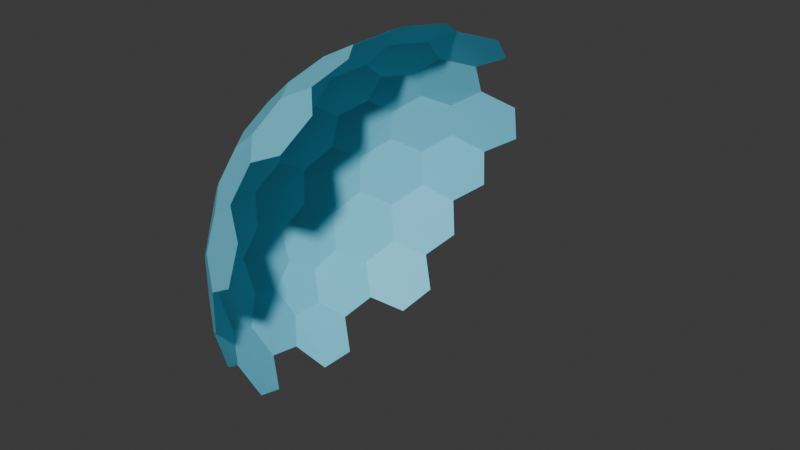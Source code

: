# Source: shield.blend  (saved by Blender 4.0.36; exported with 4.5.12 LTS)
import bpy
from mathutils import Matrix  # noqa: F401  (used for matrix-valued properties, if any)

bpy.ops.wm.read_factory_settings(use_empty=True)
scene = bpy.context.scene
scene.name = 'Scene'

# ---- collections
col_collection = bpy.data.collections.new('Collection'); scene.collection.children.link(col_collection)

# ---- materials (node trees are filled in below, after node groups)
mat_material = bpy.data.materials.new('Material')
mat_material.use_transparent_shadow = False

# ---- material node trees
mat_material.use_nodes = True; mat_material.node_tree.nodes.clear()
_N = mat_material.node_tree.nodes; _L = mat_material.node_tree.links
n0 = _N.new('ShaderNodeBsdfPrincipled'); n0.name = 'Principled BSDF'; n0.location = (10, 300)
n0.inputs[0].default_value = (0.1839, 0.7163, 0.946, 0.4026)
n0.inputs[3].default_value = 1.45
n1 = _N.new('ShaderNodeOutputMaterial'); n1.name = 'Material Output'; n1.location = (300, 300)
_L.new(n0.outputs[0], n1.inputs[0])
n1.is_active_output = True

# ---- world
world_world = bpy.data.worlds.new('World'); scene.world = world_world
world_world.use_nodes = True; world_world.node_tree.nodes.clear()
_N = world_world.node_tree.nodes; _L = world_world.node_tree.links
n0 = _N.new('ShaderNodeOutputWorld'); n0.name = 'World Output'; n0.location = (300, 300)
n1 = _N.new('ShaderNodeBackground'); n1.name = 'Background'; n1.location = (10, 300)
n1.inputs[0].default_value = (0.05088, 0.05088, 0.05088, 1.0)
_L.new(n1.outputs[0], n0.inputs[0])
n0.is_active_output = True
world_world.color = (0.05088, 0.05088, 0.05088)
world_world.use_sun_shadow = False
world_world.sun_shadow_jitter_overblur = 0.0

# ---- meshes
me_icosphere = bpy.data.meshes.new('Icosphere')
me_icosphere.from_pydata([(-0.8913, -0.127, -0.3995), (-0.9325, -9.662e-09, -0.317), (-0.6209, -0.5481, 0.533), (-0.7132, 0.4211, 0.533), (-0.2546, 0.2928, 0.9011), (-0.1836, 0.565, 0.7777), (-0.307, 0.4394, 0.8199), (-0.464, 0.4449, 0.7412), (-0.2249, 0.6922, 0.6556), (-0.3843, 0.6903, 0.5817), (-0.4991, 0.5689, 0.626), (-0.6209, 0.5481, 0.533), (-0.3571, 0.1517, 0.9011), (-0.5665, 0.3038, 0.7412), (-0.284, -7.567e-10, 0.9402), (-0.3571, -0.1517, 0.9011), (-0.5128, 0.1562, 0.8199), (-0.5941, 3.26e-09, 0.7777), (-0.5128, -0.1562, 0.8199), (-0.5665, -0.3038, 0.7412), (-0.6953, 0.2988, 0.626), (-0.7753, 0.1521, 0.5817), (-0.7278, -8.207e-09, 0.6556), (-0.7753, -0.1521, 0.5817), (-0.6953, -0.2988, 0.626), (-0.7132, -0.4211, 0.533), (-0.2546, -0.2928, 0.9011), (-0.464, -0.4449, 0.7412), (-0.08776, -0.2701, 0.9402), (-0.307, -0.4394, 0.8199), (-0.1836, -0.565, 0.7777), (-0.4991, -0.5689, 0.626), (-0.3843, -0.6903, 0.5817), (-0.2249, -0.6922, 0.6556), (-0.2971, 0.9142, 0.1836), (-0.2818, 0.8673, 0.3578), (-0.4126, 0.7775, 0.4333), (-0.4427, 0.8716, -0.08356), (-0.446, 0.8673, 0.09203), (-0.5721, 0.7775, 0.1752), (-0.5533, 0.7359, 0.342), (-0.6464, 0.6266, 0.3995), (-0.7957, 0.4211, 0.3995), (-0.9163, 0.3038, 0.1752), (-0.9657, 0.1517, -0.08356), (-0.8709, 0.2988, 0.342), (-0.867, 0.1521, 0.4333), (-0.9626, 0.1562, 0.09203), (-0.9613, -1.825e-07, 0.1836), (-0.9119, -8.941e-08, 0.3578), (-0.867, -0.1521, 0.4333), (-0.968, -1.132e-07, -0.1665), (-0.9657, -0.1517, -0.08356), (-0.9626, -0.1562, 0.09203), (-0.9163, -0.3038, 0.1752), (-0.8709, -0.2988, 0.342), (-0.7957, -0.4211, 0.3995), (-0.6464, -0.6266, 0.3995), (-0.5721, -0.7775, 0.1752), (-0.4427, -0.8716, -0.08356), (-0.5533, -0.7359, 0.342), (-0.4126, -0.7775, 0.4333), (-0.446, -0.8673, 0.09203), (-0.2971, -0.9142, 0.1836), (-0.2818, -0.8673, 0.3578), (-0.7544, 0.5481, 0.317), (-0.6921, 0.6903, 0.08356), (-0.5627, 0.7844, -0.1752), (-0.7831, 0.5689, 0.1665), (-0.8704, 0.4449, 0.08356), (-0.687, 0.6922, -0.09203), (-0.7777, 0.565, -0.1836), (-0.8706, 0.4394, -0.09203), (-0.9199, 0.2928, -0.1752), (-0.5289, 0.7536, -0.342), (-0.612, 0.6327, -0.4333), (-0.7377, 0.536, -0.3578), (-0.7908, 0.3865, -0.4333), (-0.8802, 0.2701, -0.342), (-0.8913, 0.127, -0.3995), (-0.7544, -0.5481, 0.317), (-0.8704, -0.4449, 0.08356), (-0.9199, -0.2928, -0.1752), (-0.7831, -0.5689, 0.1665), (-0.6921, -0.6903, 0.08356), (-0.8706, -0.4394, -0.09203), (-0.7777, -0.565, -0.1836), (-0.687, -0.6922, -0.09203), (-0.5627, -0.7844, -0.1752), (-0.8802, -0.2701, -0.342), (-0.7908, -0.3865, -0.4333), (-0.7377, -0.536, -0.3578), (-0.612, -0.6327, -0.4333), (-0.5289, -0.7536, -0.342), (0.464, 0.4449, -0.7412), (-0.5378, 0.5788, -0.5817), (-0.5888, 0.4278, -0.6556), (-0.7166, 0.3326, -0.5817), (-0.6369, 0.08719, -0.7412), (-0.7382, 0.1669, -0.626), (-0.8245, 0.0785, -0.533), (-0.8245, -0.0785, -0.533), (-0.6369, -0.08719, -0.7412), (-0.7382, -0.1669, -0.626), (-0.7166, -0.3326, -0.5817), (-0.5888, -0.4278, -0.6556), (-0.5378, -0.5788, -0.5817), (-0.1139, -0.6327, -0.7412)], [], [(0, 101, 103, 104, 90, 89), (1, 0, 89, 82, 52, 51), (2, 57, 60, 61, 32, 31), (3, 42, 45, 46, 21, 20), (12, 4, 6, 7, 13, 16), (5, 8, 9, 10, 7, 6), (12, 16, 17, 18, 15, 14), (41, 65, 42, 3, 11), (13, 20, 21, 22, 17, 16), (26, 15, 18, 19, 27, 29), (13, 7, 10, 11, 3, 20), (17, 22, 23, 24, 19, 18), (56, 80, 57, 2, 25), (27, 31, 32, 33, 30, 29), (27, 19, 24, 25, 2, 31), (34, 38, 39, 40, 36, 35), (43, 47, 48, 49, 46, 45), (42, 65, 68, 69, 43, 45), (44, 51, 52, 53, 48, 47), (9, 36, 40, 41, 11, 10), (48, 53, 54, 55, 50, 49), (58, 62, 63, 64, 61, 60), (21, 46, 49, 50, 23, 22), (57, 80, 83, 84, 58, 60), (23, 50, 55, 56, 25, 24), (66, 70, 71, 72, 69, 68), (67, 74, 75, 76, 71, 70), (37, 67, 70, 66, 39, 38), (44, 73, 78, 79, 1, 51), (71, 76, 77, 78, 73, 72), (81, 85, 86, 87, 84, 83), (43, 69, 72, 73, 44, 47), (82, 89, 90, 91, 86, 85), (52, 82, 85, 81, 54, 53), (39, 66, 68, 65, 41, 40), (86, 91, 92, 93, 88, 87), (58, 84, 87, 88, 59, 62), (54, 81, 83, 80, 56, 55), (77, 97, 99, 100, 79, 78), (75, 95, 96, 97, 77, 76), (100, 101, 0, 1, 79), (90, 104, 105, 106, 92, 91), (98, 102, 103, 101, 100, 99)])
_uv = me_icosphere.uv_layers.new(name='UVMap')
_uv.uv.foreach_set('vector', [0.178, 0.2444, 0.2124, 0.2245, 0.2124, 0.1848, 0.178, 0.1649, 0.1436, 0.1848, 0.1436, 0.2245, 0.2492, 0.08066, 0.2836, 0.06079, 0.2836, 0.02106, 0.2492, 0.001198, 0.2148, 0.02106, 0.2148, 0.06079, 0.2492, 0.3262, 0.2836, 0.3064, 0.2836, 0.2666, 0.2492, 0.2468, 0.2148, 0.2666, 0.2148, 0.3064, 0.3204, 0.08066, 0.3549, 0.06079, 0.3549, 0.02106, 0.3204, 0.001198, 0.286, 0.02106, 0.286, 0.06079, 0.3917, 0.2444, 0.4261, 0.2245, 0.4261, 0.1848, 0.3917, 0.1649, 0.3572, 0.1848, 0.3572, 0.2245, 0.03561, 0.4899, 0.07001, 0.4701, 0.07001, 0.4303, 0.03561, 0.4105, 0.001198, 0.4303, 0.001198, 0.4701, 0.1068, 0.4899, 0.1412, 0.4701, 0.1412, 0.4303, 0.1068, 0.4105, 0.07241, 0.4303, 0.07241, 0.4701, 0.8686, 0.9394, 0.8412, 0.9016, 0.7967, 0.916, 0.7967, 0.9628, 0.8412, 0.9772, 0.2492, 0.4899, 0.2836, 0.4701, 0.2836, 0.4303, 0.2492, 0.4105, 0.2148, 0.4303, 0.2148, 0.4701, 0.3204, 0.4899, 0.3549, 0.4701, 0.3549, 0.4303, 0.3204, 0.4105, 0.286, 0.4303, 0.286, 0.4701, 0.3917, 0.4899, 0.4261, 0.4701, 0.4261, 0.4303, 0.3917, 0.4105, 0.3572, 0.4303, 0.3572, 0.4701, 0.4629, 0.08066, 0.4973, 0.06079, 0.4973, 0.02106, 0.4629, 0.001198, 0.4285, 0.02106, 0.4285, 0.06079, 0.9988, 0.03898, 0.9713, 0.001198, 0.9269, 0.01563, 0.9269, 0.06234, 0.9713, 0.07677, 0.4629, 0.3262, 0.4973, 0.3064, 0.4973, 0.2666, 0.4629, 0.2468, 0.4285, 0.2666, 0.4285, 0.3064, 0.4629, 0.4899, 0.4973, 0.4701, 0.4973, 0.4303, 0.4629, 0.4105, 0.4285, 0.4303, 0.4285, 0.4701, 0.6053, 0.2444, 0.6397, 0.2245, 0.6397, 0.1848, 0.6053, 0.1649, 0.5709, 0.1848, 0.5709, 0.2245, 0.6053, 0.3262, 0.6397, 0.3064, 0.6397, 0.2666, 0.6053, 0.2468, 0.5709, 0.2666, 0.5709, 0.3064, 0.6053, 0.4899, 0.6397, 0.4701, 0.6397, 0.4303, 0.6053, 0.4105, 0.5709, 0.4303, 0.5709, 0.4701, 0.6053, 0.5718, 0.6397, 0.5519, 0.6397, 0.5122, 0.6053, 0.4923, 0.5709, 0.5122, 0.5709, 0.5519, 0.03561, 0.6536, 0.07001, 0.6338, 0.07001, 0.5941, 0.03561, 0.5742, 0.001198, 0.5941, 0.001198, 0.6338, 0.1068, 0.6536, 0.1412, 0.6338, 0.1412, 0.5941, 0.1068, 0.5742, 0.07241, 0.5941, 0.07241, 0.6338, 0.178, 0.6536, 0.2124, 0.6338, 0.2124, 0.5941, 0.178, 0.5742, 0.1436, 0.5941, 0.1436, 0.6338, 0.2492, 0.6536, 0.2836, 0.6338, 0.2836, 0.5941, 0.2492, 0.5742, 0.2148, 0.5941, 0.2148, 0.6338, 0.3204, 0.6536, 0.3549, 0.6338, 0.3549, 0.5941, 0.3204, 0.5742, 0.286, 0.5941, 0.286, 0.6338, 0.4629, 0.6536, 0.4973, 0.6338, 0.4973, 0.5941, 0.4629, 0.5742, 0.4285, 0.5941, 0.4285, 0.6338, 0.3204, 0.7355, 0.3549, 0.7156, 0.3549, 0.6759, 0.3204, 0.656, 0.286, 0.6759, 0.286, 0.7156, 0.4629, 0.7355, 0.4973, 0.7156, 0.4973, 0.6759, 0.4629, 0.656, 0.4285, 0.6759, 0.4285, 0.7156, 0.5341, 0.7355, 0.5685, 0.7156, 0.5685, 0.6759, 0.5341, 0.656, 0.4997, 0.6759, 0.4997, 0.7156, 0.6765, 0.7355, 0.7109, 0.7156, 0.7109, 0.6759, 0.6765, 0.656, 0.6421, 0.6759, 0.6421, 0.7156, 0.7477, 0.08066, 0.7821, 0.06079, 0.7821, 0.02106, 0.7477, 0.001198, 0.7133, 0.02106, 0.7133, 0.06079, 0.7477, 0.1625, 0.7821, 0.1426, 0.7821, 0.1029, 0.7477, 0.08305, 0.7133, 0.1029, 0.7133, 0.1426, 0.7477, 0.2444, 0.7821, 0.2245, 0.7821, 0.1848, 0.7477, 0.1649, 0.7133, 0.1848, 0.7133, 0.2245, 0.7477, 0.3262, 0.7821, 0.3064, 0.7821, 0.2666, 0.7477, 0.2468, 0.7133, 0.2666, 0.7133, 0.3064, 0.7477, 0.4081, 0.7821, 0.3882, 0.7821, 0.3485, 0.7477, 0.3286, 0.7133, 0.3485, 0.7133, 0.3882, 0.7477, 0.4899, 0.7821, 0.4701, 0.7821, 0.4303, 0.7477, 0.4105, 0.7133, 0.4303, 0.7133, 0.4701, 0.7477, 0.6536, 0.7821, 0.6338, 0.7821, 0.5941, 0.7477, 0.5742, 0.7133, 0.5941, 0.7133, 0.6338, 0.03561, 0.8174, 0.07001, 0.7975, 0.07001, 0.7578, 0.03561, 0.7379, 0.001198, 0.7578, 0.001198, 0.7975, 0.2492, 0.8174, 0.2836, 0.7975, 0.2836, 0.7578, 0.2492, 0.7379, 0.2148, 0.7578, 0.2148, 0.7975, 0.2492, 0.8992, 0.2836, 0.8794, 0.2836, 0.8396, 0.2492, 0.8198, 0.2148, 0.8396, 0.2148, 0.8794, 0.4629, 0.8992, 0.4973, 0.8794, 0.4973, 0.8396, 0.4629, 0.8198, 0.4285, 0.8396, 0.4285, 0.8794, 0.9988, 0.3509, 0.9713, 0.3131, 0.9269, 0.3275, 0.9269, 0.3742, 0.9713, 0.3886, 0.8901, 0.1625, 0.9245, 0.1426, 0.9245, 0.1029, 0.8901, 0.08305, 0.8557, 0.1029, 0.8557, 0.1426, 0.8901, 0.4081, 0.9245, 0.3882, 0.9245, 0.3485, 0.8901, 0.3286, 0.8557, 0.3485, 0.8557, 0.3882])
_ca = me_icosphere.color_attributes.new('Color', 'FLOAT_COLOR', 'POINT')
_ca.data.foreach_set('color', [0.03228, 0.7372, 1.0, 1.0, 0.03228, 0.7372, 1.0, 1.0, 0.03228, 0.7372, 1.0, 1.0, 0.03228, 0.7372, 1.0, 1.0, 0.03228, 0.7372, 1.0, 1.0, 0.03228, 0.7372, 1.0, 1.0, 0.03228, 0.7372, 1.0, 1.0, 0.03228, 0.7372, 1.0, 1.0, 0.03228, 0.7372, 1.0, 1.0, 0.03228, 0.7372, 1.0, 1.0, 0.03228, 0.7372, 1.0, 1.0, 0.03228, 0.7372, 1.0, 1.0, 0.03228, 0.7372, 1.0, 1.0, 0.03228, 0.7372, 1.0, 1.0, 0.03228, 0.7372, 1.0, 1.0, 0.03228, 0.7372, 1.0, 1.0, 0.03228, 0.7372, 1.0, 1.0, 0.03228, 0.7372, 1.0, 1.0, 0.03228, 0.7372, 1.0, 1.0, 0.03228, 0.7372, 1.0, 1.0, 0.03228, 0.7372, 1.0, 1.0, 0.03228, 0.7372, 1.0, 1.0, 0.03228, 0.7372, 1.0, 1.0, 0.03228, 0.7372, 1.0, 1.0, 0.03228, 0.7372, 1.0, 1.0, 0.03228, 0.7372, 1.0, 1.0, 0.03228, 0.7372, 1.0, 1.0, 0.03228, 0.7372, 1.0, 1.0, 1.0, 1.0, 1.0, 1.0, 0.03228, 0.7372, 1.0, 1.0, 0.03228, 0.7372, 1.0, 1.0, 0.03228, 0.7372, 1.0, 1.0, 0.03228, 0.7372, 1.0, 1.0, 0.03228, 0.7372, 1.0, 1.0, 0.03228, 0.7372, 1.0, 1.0, 0.03228, 0.7372, 1.0, 1.0, 0.03228, 0.7372, 1.0, 1.0, 0.03228, 0.7372, 1.0, 1.0, 0.03228, 0.7372, 1.0, 1.0, 0.03228, 0.7372, 1.0, 1.0, 0.03228, 0.7372, 1.0, 1.0, 0.03228, 0.7372, 1.0, 1.0, 0.03228, 0.7372, 1.0, 1.0, 0.03228, 0.7372, 1.0, 1.0, 0.03228, 0.7372, 1.0, 1.0, 0.03228, 0.7372, 1.0, 1.0, 0.03228, 0.7372, 1.0, 1.0, 0.03228, 0.7372, 1.0, 1.0, 0.03228, 0.7372, 1.0, 1.0, 0.03228, 0.7372, 1.0, 1.0, 0.03228, 0.7372, 1.0, 1.0, 0.03228, 0.7372, 1.0, 1.0, 0.03228, 0.7372, 1.0, 1.0, 0.03228, 0.7372, 1.0, 1.0, 0.03228, 0.7372, 1.0, 1.0, 0.03228, 0.7372, 1.0, 1.0, 0.03228, 0.7372, 1.0, 1.0, 0.03228, 0.7372, 1.0, 1.0, 0.03228, 0.7372, 1.0, 1.0, 0.03228, 0.7372, 1.0, 1.0, 0.03228, 0.7372, 1.0, 1.0, 0.03228, 0.7372, 1.0, 1.0, 0.03228, 0.7372, 1.0, 1.0, 0.03228, 0.7372, 1.0, 1.0, 0.03228, 0.7372, 1.0, 1.0, 0.03228, 0.7372, 1.0, 1.0, 0.03228, 0.7372, 1.0, 1.0, 0.03228, 0.7372, 1.0, 1.0, 0.03228, 0.7372, 1.0, 1.0, 0.03228, 0.7372, 1.0, 1.0, 0.03228, 0.7372, 1.0, 1.0, 0.03228, 0.7372, 1.0, 1.0, 0.03228, 0.7372, 1.0, 1.0, 0.03228, 0.7372, 1.0, 1.0, 0.03228, 0.7372, 1.0, 1.0, 0.03228, 0.7372, 1.0, 1.0, 0.03228, 0.7372, 1.0, 1.0, 0.03228, 0.7372, 1.0, 1.0, 0.03228, 0.7372, 1.0, 1.0, 0.03228, 0.7372, 1.0, 1.0, 0.03228, 0.7372, 1.0, 1.0, 0.03228, 0.7372, 1.0, 1.0, 0.03228, 0.7372, 1.0, 1.0, 0.03228, 0.7372, 1.0, 1.0, 0.03228, 0.7372, 1.0, 1.0, 0.03228, 0.7372, 1.0, 1.0, 0.03228, 0.7372, 1.0, 1.0, 0.03228, 0.7372, 1.0, 1.0, 0.03228, 0.7372, 1.0, 1.0, 0.03228, 0.7372, 1.0, 1.0, 0.03228, 0.7372, 1.0, 1.0, 0.03228, 0.7372, 1.0, 1.0, 0.03228, 0.7372, 1.0, 1.0, 0.03228, 0.7372, 1.0, 1.0, 1.0, 1.0, 1.0, 1.0, 0.03228, 0.7372, 1.0, 1.0, 0.03228, 0.7372, 1.0, 1.0, 0.03228, 0.7372, 1.0, 1.0, 0.03228, 0.7372, 1.0, 1.0, 0.03228, 0.7372, 1.0, 1.0, 0.03228, 0.7372, 1.0, 1.0, 0.03228, 0.7372, 1.0, 1.0, 0.03228, 0.7372, 1.0, 1.0, 0.03228, 0.7372, 1.0, 1.0, 0.03228, 0.7372, 1.0, 1.0, 0.03228, 0.7372, 1.0, 1.0, 0.03228, 0.7372, 1.0, 1.0, 1.0, 1.0, 1.0, 1.0])
me_icosphere.materials.append(mat_material)
me_icosphere.use_paint_bone_selection = False
me_icosphere.use_paint_mask = True
me_icosphere.update()

# ---- objects
ob_icosphere = bpy.data.objects.new('Icosphere', me_icosphere)

# ---- transforms, parenting, visibility, modifiers, constraints
ob_icosphere.location = (0.0, 0.0, 0.0)

# ---- collection membership
col_collection.objects.link(ob_icosphere)

# ---- scene / render settings (as saved in the file)
scene.frame_start = 1; scene.frame_end = 250; scene.frame_set(1)
scene.render.engine = 'BLENDER_EEVEE_NEXT'
scene.cycles.sampling_pattern = 'TABULATED_SOBOL'
bpy.context.view_layer.update()

# ---- added for rendering (the .blend has no active camera and no usable light): camera, sun
cam_auto = bpy.data.cameras.new('AutoCamera')
cam_auto.lens = 50.0
cam_auto.sensor_width = 36.0
cam_auto.clip_end = 1000.0
ob_auto_camera = bpy.data.objects.new('AutoCamera', cam_auto)
scene.collection.objects.link(ob_auto_camera)
ob_auto_camera.location = (2.40083, -3.18336, 2.22176)
ob_auto_camera.rotation_euler = (1.09748, -7.21219e-08, 0.694738)
scene.camera = ob_auto_camera
light_auto_sun = bpy.data.lights.new('AutoSun', 'SUN')
light_auto_sun.energy = 3.0
light_auto_sun.angle = 0.0523599
ob_auto_sun = bpy.data.objects.new('AutoSun', light_auto_sun)
scene.collection.objects.link(ob_auto_sun)
ob_auto_sun.rotation_euler = (0.872665, 0.174533, 0.523599)
bpy.context.view_layer.update()
